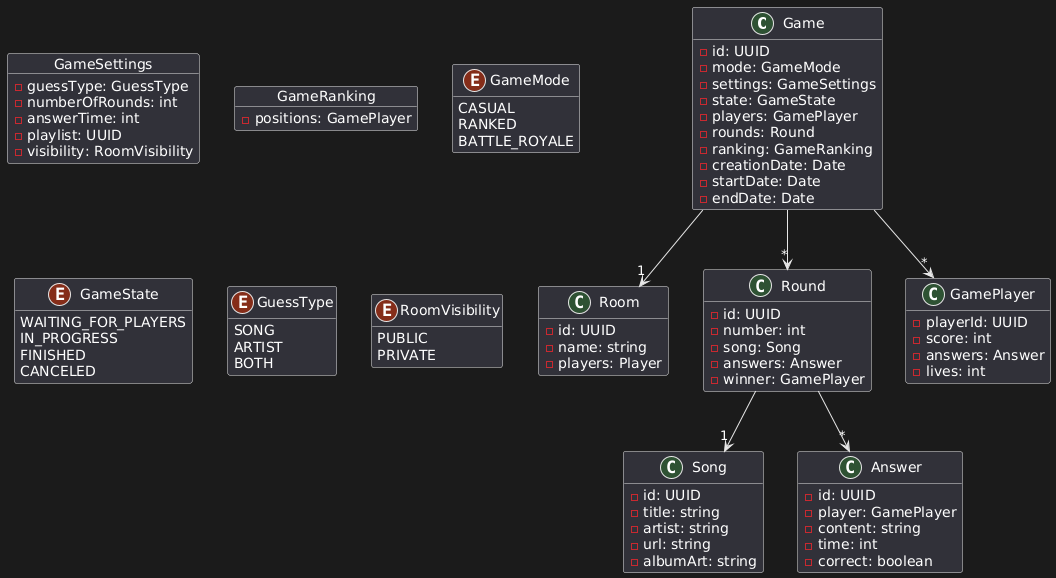

The diagram above was rendered by PlantUML. Its source (embedded in the PNG):
@startuml
hide methods

class Game {
  - id: UUID
  - mode: GameMode
  - settings: GameSettings
  - state: GameState
  - players: GamePlayer
  - rounds: Round
  - ranking: GameRanking
  - creationDate: Date
  - startDate: Date
  - endDate: Date
}

class Room {
  - id: UUID
  - name: string
  - players: Player
}

class Round {
  - id: UUID
  - number: int
  - song: Song
  - answers: Answer
  - winner: GamePlayer
}

class Song {
  - id: UUID
  - title: string
  - artist: string
  - url: string
  - albumArt: string
}

class Answer {
  - id: UUID
  - player: GamePlayer
  - content: string
  - time: int
  - correct: boolean
}

class GamePlayer {
  - playerId: UUID
  - score: int
  - answers: Answer
  - lives: int
}

Object GameSettings {
  - guessType: GuessType
  - numberOfRounds: int
  - answerTime: int
  - playlist: UUID
  - visibility: RoomVisibility
}

Object GameRanking {
  - positions: GamePlayer
}

Game --> "1" Room
Game --> "*" Round
Game --> "*" GamePlayer
Round --> "1" Song
Round --> "*" Answer

enum GameMode {
  CASUAL
  RANKED
  BATTLE_ROYALE
}

enum GameState {
  WAITING_FOR_PLAYERS
  IN_PROGRESS
  FINISHED
  CANCELED
}

enum GuessType {
  SONG
  ARTIST
  BOTH
}

enum RoomVisibility {
  PUBLIC
  PRIVATE
}
@enduml